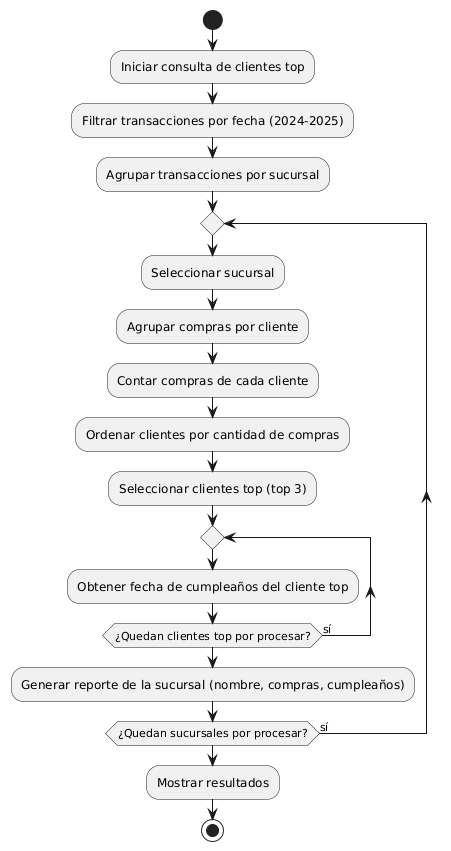

The diagram above was rendered by PlantUML. Its source (embedded in the PNG):
@startuml
start

:Iniciar consulta de clientes top;
:Filtrar transacciones por fecha (2024-2025);
:Agrupar transacciones por sucursal;

repeat
  :Seleccionar sucursal;

  :Agrupar compras por cliente;
  :Contar compras de cada cliente;
  :Ordenar clientes por cantidad de compras;
  :Seleccionar clientes top (top 3);

  repeat
    :Obtener fecha de cumpleaños del cliente top;
  repeat while (¿Quedan clientes top por procesar?) is (sí)

  :Generar reporte de la sucursal (nombre, compras, cumpleaños);
repeat while (¿Quedan sucursales por procesar?) is (sí)

:Mostrar resultados;

stop
@enduml